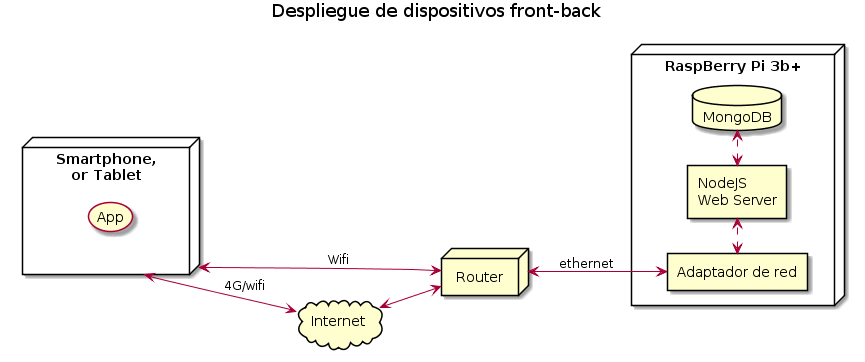

The diagram above was rendered by PlantUML. Its source (embedded in the PNG):
@startuml
left to right direction 

title Despliegue de dispositivos front-back

node "Smartphone,\nor Tablet" as mobile {
    (App) as app
}

node "Router" as router

node "RaspBerry Pi 3b+" as raspi {
    database "MongoDB" as mongodb
    rectangle "NodeJS\nWeb Server" as nodejs
    rectangle "Adaptador de red" as gateway
} 

cloud "Internet" as internet

mobile <-down-> internet: 4G/wifi
mobile <-down-> router: Wifi
internet <-down-> router
router <-down-> gateway: ethernet
gateway <.right.> nodejs
nodejs <.right.> mongodb
@enduml